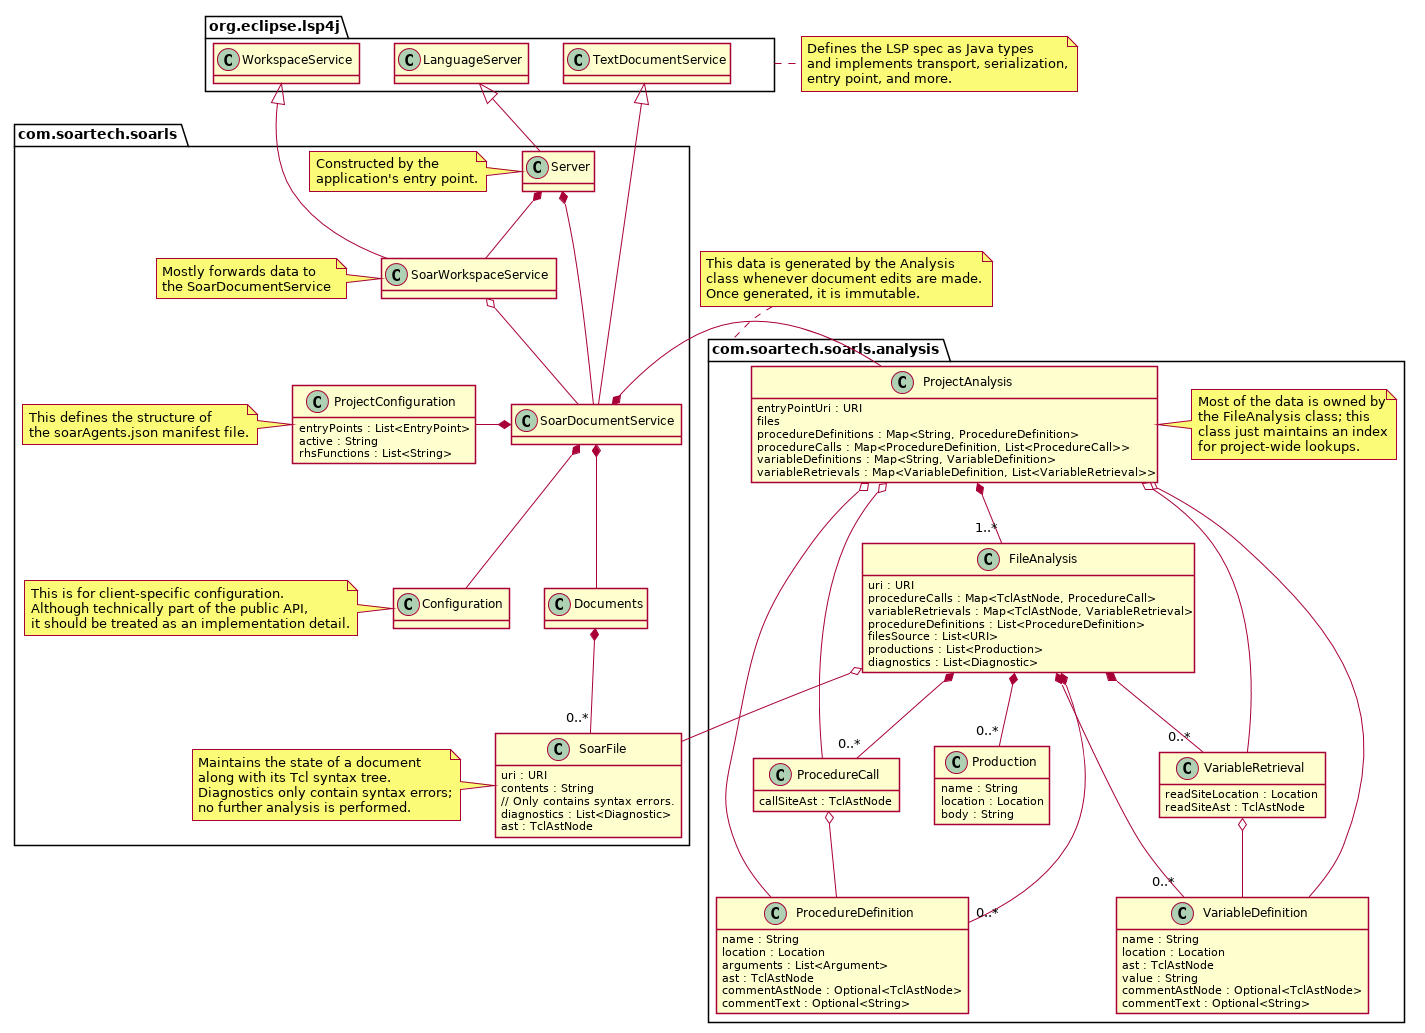

The diagram above was rendered by PlantUML. Its source (embedded in the PNG):
@startuml
skinparamlocked shadowing false

package org.eclipse.lsp4j {
}
note right of org.eclipse.lsp4j
    Defines the LSP spec as Java types
    and implements transport, serialization,
    entry point, and more.
end note

package com.soartech.soarls {
    class Server
    note left of Server
        Constructed by the
        application's entry point.
    end note

    class SoarDocumentService

    class SoarWorkspaceService
    note left of SoarWorkspaceService
        Mostly forwards data to
        the SoarDocumentService
    end note

    class Documents

    class Configuration
    note left of Configuration
        This is for client-specific configuration.
        Although technically part of the public API,
        it should be treated as an implementation detail.
    end note

    class ProjectConfiguration {
        entryPoints : List<EntryPoint>
        active : String
        rhsFunctions : List<String>
    }
    note left of ProjectConfiguration
        This defines the structure of
        the soarAgents.json manifest file.
    end note

    class com.soartech.soarls.SoarFile {
        uri : URI
        contents : String
        // Only contains syntax errors.
        diagnostics : List<Diagnostic>
        ast : TclAstNode
    }
    note left of com.soartech.soarls.SoarFile
        Maintains the state of a document
        along with its Tcl syntax tree.
        Diagnostics only contain syntax errors;
        no further analysis is performed.
    end note

    Server -up-|> org.eclipse.lsp4j.LanguageServer
    Server *-- SoarDocumentService
    Server *-- SoarWorkspaceService

    SoarDocumentService -up-|> org.eclipse.lsp4j.TextDocumentService
    SoarDocumentService *-left- ProjectConfiguration
    SoarDocumentService *-- Configuration
    SoarDocumentService *-- Documents
    SoarDocumentService *-- com.soartech.soarls.analysis.ProjectAnalysis

    SoarWorkspaceService -up-|> org.eclipse.lsp4j.WorkspaceService
    SoarWorkspaceService o-- SoarDocumentService

    Documents *-- "0..*" com.soartech.soarls.SoarFile
}

note top of com.soartech.soarls.analysis
    This data is generated by the Analysis
    class whenever document edits are made.
    Once generated, it is immutable.
end note
namespace com.soartech.soarls.analysis {
    class ProjectAnalysis {
        entryPointUri : URI
        files
        procedureDefinitions : Map<String, ProcedureDefinition>
        procedureCalls : Map<ProcedureDefinition, List<ProcedureCall>>
        variableDefinitions : Map<String, VariableDefinition>
        variableRetrievals : Map<VariableDefinition, List<VariableRetrieval>>
    }
    note right of ProjectAnalysis
        Most of the data is owned by
        the FileAnalysis class; this
        class just maintains an index
        for project-wide lookups.
    end note

    class FileAnalysis {
        uri : URI
        procedureCalls : Map<TclAstNode, ProcedureCall>
        variableRetrievals : Map<TclAstNode, VariableRetrieval>
        procedureDefinitions : List<ProcedureDefinition>
        filesSource : List<URI>
        productions : List<Production>
        diagnostics : List<Diagnostic>
    }

    class ProcedureDefinition {
        name : String
        location : Location
        arguments : List<Argument>
        ast : TclAstNode
        commentAstNode : Optional<TclAstNode>
        commentText : Optional<String>
    }

    class ProcedureCall {
        callSiteAst : TclAstNode
    }

    class VariableDefinition {
        name : String
        location : Location
        ast : TclAstNode
        value : String
        commentAstNode : Optional<TclAstNode>
        commentText : Optional<String>
    }

    class VariableRetrieval {
        readSiteLocation : Location
        readSiteAst : TclAstNode
    }

    class Production {
        name : String
        location : Location
        body : String
    }

    ProjectAnalysis *-- "1..*" FileAnalysis
    ProjectAnalysis o-- ProcedureDefinition
    ProjectAnalysis o-- ProcedureCall
    ProjectAnalysis o-- VariableDefinition
    ProjectAnalysis o-- VariableRetrieval

    FileAnalysis o-- com.soartech.soarls.SoarFile
    FileAnalysis *-- "0..*" ProcedureDefinition
    FileAnalysis *-- "0..*" ProcedureCall
    FileAnalysis *-- "0..*" VariableDefinition
    FileAnalysis *-- "0..*" VariableRetrieval
    FileAnalysis *-- "0..*" Production

    ProcedureCall o-- ProcedureDefinition

    VariableRetrieval o-- VariableDefinition
}

hide methods
@enduml